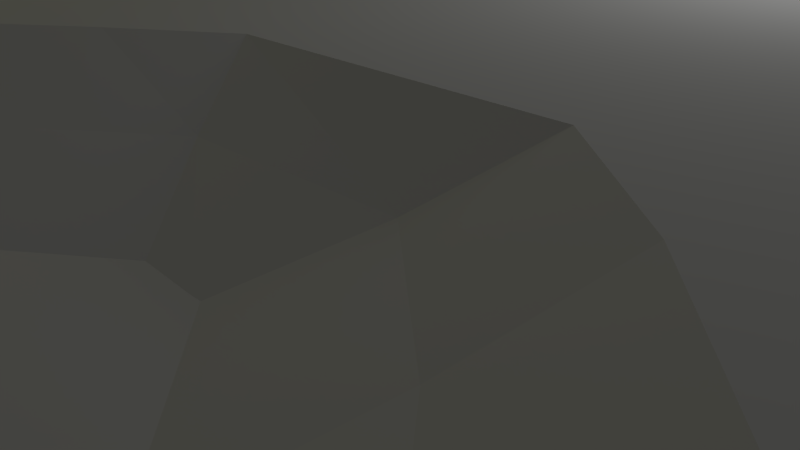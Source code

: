 # Source: TNG_combadge.blend  (saved by Blender 2.55.0; exported with 4.5.12 LTS)
import bpy
from mathutils import Matrix  # noqa: F401  (used for matrix-valued properties, if any)

bpy.ops.wm.read_factory_settings(use_empty=True)
scene = bpy.context.scene
scene.name = 'Scene'

# ---- collections
col_collection_1 = bpy.data.collections.new('Collection 1'); scene.collection.children.link(col_collection_1)

# ---- world
world_world = bpy.data.worlds.new('World'); scene.world = world_world
world_world.color = (0.05088, 0.05088, 0.05088)
world_world.use_sun_shadow = False
world_world.sun_shadow_jitter_overblur = 0.0
world_world.cycles.sampling_method = 'MANUAL'
world_world.cycles.sample_map_resolution = 256

# ---- cameras
cam_camera = bpy.data.cameras.new('Camera')
cam_camera.clip_end = 100.0
cam_camera.lens = 35.0
cam_camera.ortho_scale = 7.314
cam_camera.dof.focus_distance = 0.0
cam_camera.dof.aperture_fstop = 128.0

# ---- lights
light_point = bpy.data.lights.new('Point', 'POINT')
light_point.color = (1.0, 0.9454, 0.0)
light_point.transmission_factor = 0.0
light_point.energy = 199.0
light_point.shadow_buffer_clip_start = 0.5
light_point.shadow_soft_size = 1.0
light_point.shadow_maximum_resolution = 0.006
light_point.use_absolute_resolution = True
light_point.cycles.use_multiple_importance_sampling = False
light_lamp = bpy.data.lights.new('Lamp', 'POINT')
light_lamp.transmission_factor = 0.0
light_lamp.cutoff_distance = 30.0
light_lamp.energy = 100.0
light_lamp.shadow_buffer_clip_start = 1.001
light_lamp.shadow_soft_size = 1.0
light_lamp.shadow_maximum_resolution = 0.006
light_lamp.use_absolute_resolution = True
light_lamp.cycles.use_multiple_importance_sampling = False

# ---- meshes
me_combadge_tng_001 = bpy.data.meshes.new('Combadge TNG.001')
me_combadge_tng_001.from_pydata([(12.67, -21.45, 2.0), (12.74, -19.92, 2.0), (11.4, -17.93, 2.45), (12.03, -21.52, 2.0), (11.68, -20.32, 2.0), (-13.27, -21.45, 2.0), (-12.64, -19.02, 2.45), (-13.79, -21.45, 2.0), (11.01, -16.5, 2.45), (9.915, -12.58, 2.95), (10.38, -14.91, 2.45), (11.34, -16.28, 2.45), (11.09, -14.0, 2.45), (-12.6, -17.73, 2.45), (-11.4, -15.94, 2.95), (0.8384, 16.59, 2.95), (0.03918, 17.45, 2.95), (-0.7029, 16.53, 2.95), (2.323, 14.08, 2.95), (-2.073, 14.31, 2.95), (-3.671, 11.17, 2.95), (3.693, 11.23, 2.95), (4.948, 8.257, 2.95), (-4.984, 8.314, 2.95), (9.001, -6.585, 2.95), (6.506, -6.027, 2.95), (7.363, -7.397, 2.95), (9.629, -10.47, 2.95), (8.219, -8.824, 2.95), (9.361, -10.99, 2.95), (-8.588, -13.04, 2.95), (-7.161, -11.55, 2.95), (-10.87, -12.09, 2.95), (-11.17, -13.92, 2.95), (-10.07, -14.69, 2.95), (-6.468, 4.661, 2.95), (6.261, 4.604, 2.95), (-7.724, 1.179, 2.95), (7.346, 1.064, 2.95), (-8.923, -2.931, 2.95), (0.3737, -4.929, 2.95), (1.479, -4.211, 2.95), (8.316, -2.931, 2.95), (4.623, -4.2, 2.95), (5.65, -5.056, 2.95), (-9.87, -6.948, 2.95), (-4.707, -8.992, 2.95), (-3.108, -7.669, 2.95), (-10.58, -10.25, 2.95), (-6.191, -10.52, 2.95), (-1.315, -6.137, 2.95), (1.178, 20.46, 8.12e-17), (0.1915, 21.52, 1.647e-17), (-0.7247, 20.39, 8.552e-17), (3.01, 17.36, 2.711e-16), (-2.416, 17.64, 2.538e-16), (-4.389, 13.77, 4.912e-16), (4.702, 13.84, 4.868e-16), (12.38, -15.55, 2.286e-15), (12.03, -12.94, 2.127e-15), (9.212, -14.33, 2.212e-15), (10.41, -17.01, 2.376e-15), (-9.323, -16.73, 2.358e-15), (-7.483, -14.83, 2.242e-15), (-13.28, -14.94, 2.249e-15), (-13.64, -17.21, 2.388e-15), (12.67, -18.09, 2.442e-15), (-11.15, -18.77, 2.483e-15), (11.11, -18.77, 2.483e-15), (-13.94, -19.69, 2.54e-15), (12.74, -19.92, 2.554e-15), (-13.27, -21.45, 2.647e-15), (11.68, -20.32, 2.578e-15), (-13.79, -21.45, 2.647e-15), (12.67, -21.45, 2.647e-15), (12.03, -21.52, 2.652e-15), (-12.91, -12.68, 2.111e-15), (-12.34, -15.49, 2.45), (-12.01, -13.45, 2.45), (-11.68, -11.41, 2.45), (-10.9, -7.739, 2.45), (-9.846, -3.276, 2.45), (-8.514, 1.29, 2.45), (-7.118, 5.159, 2.45), (-5.469, 9.219, 2.45), (-4.01, 12.39, 2.45), (-2.234, 15.88, 2.45), (-0.7122, 18.35, 2.45), (0.1123, 19.37, 2.45), (1.0, 18.42, 2.45), (2.649, 15.62, 2.45), (4.172, 12.45, 2.45), (5.567, 9.155, 2.45), (7.026, 5.096, 2.45), (8.231, 1.164, 2.45), (9.309, -3.276, 2.45), (10.07, -7.336, 2.45), (10.77, -11.65, 2.45), (9.3, -12.5, 2.45), (8.031, -10.09, 2.45), (7.08, -8.508, 2.45), (6.128, -6.986, 2.45), (5.177, -5.907, 2.45), (4.035, -4.956, 2.45), (2.065, -5.068, 2.45), (1.114, -5.766, 2.45), (-0.8523, -7.288, 2.45), (-2.755, -8.811, 2.45), (-4.531, -10.46, 2.45), (-6.18, -11.98, 2.45), (-7.258, -13.12, 2.45), (-8.844, -14.77, 2.45), (-10.49, -16.61, 2.45), (-11.15, -18.77, 2.0), (-9.323, -16.73, 2.0), (-7.483, -14.83, 2.0), (-6.363, -13.63, 2.0), (-4.53, -11.93, 2.0), (-2.557, -10.1, 2.0), (-0.4428, -8.411, 2.0), (1.742, -6.719, 2.0), (2.799, -5.944, 2.0), (3.363, -5.944, 2.0), (4.631, -7.001, 2.0), (5.688, -8.199, 2.0), (6.746, -9.891, 2.0), (7.803, -11.65, 2.0), (9.212, -14.33, 2.0), (10.41, -17.01, 2.0), (11.11, -18.77, 2.0), (12.67, -18.09, 2.0), (12.38, -15.55, 2.0), (12.03, -12.94, 2.0), (11.26, -8.151, 2.0), (10.41, -3.64, 2.0), (9.212, 1.293, 2.0), (7.873, 5.662, 2.0), (6.252, 10.17, 2.0), (4.702, 13.84, 2.0), (3.01, 17.36, 2.0), (1.178, 20.46, 2.0), (0.1915, 21.52, 2.0), (-0.7247, 20.39, 2.0), (-2.416, 17.64, 2.0), (-4.389, 13.77, 2.0), (-6.041, 10.2, 2.0), (-7.843, 5.733, 2.0), (-9.393, 1.434, 2.0), (-10.87, -3.64, 2.0), (-12.04, -8.599, 2.0), (-12.91, -12.68, 2.0), (-13.28, -14.94, 2.0), (-13.64, -17.21, 2.0), (-13.94, -19.69, 2.0), (-12.04, -8.599, 1.861e-15), (-10.87, -3.64, 1.557e-15), (-9.393, 1.434, 1.246e-15), (-7.843, 5.733, 9.831e-16), (-6.041, 10.2, 7.098e-16), (6.252, 10.17, 7.112e-16), (7.873, 5.662, 9.874e-16), (9.212, 1.293, 1.255e-15), (10.41, -3.64, 1.557e-15), (11.26, -8.151, 1.833e-15), (7.803, -11.65, 2.048e-15), (6.746, -9.891, 1.94e-15), (5.688, -8.199, 1.836e-15), (4.631, -7.001, 1.763e-15), (3.363, -5.944, 1.698e-15), (2.799, -5.944, 1.698e-15), (1.742, -6.719, 1.746e-15), (-0.4428, -8.411, 1.849e-15), (-2.557, -10.1, 1.953e-15), (-4.53, -11.93, 2.065e-15), (-6.363, -13.63, 2.168e-15), (11.16, 8.618, 8.065e-16), (14.2, 6.959, 2.0), (14.2, 6.959, 9.08e-16), (11.16, 8.618, 2.0), (7.687, 9.85, 7.31e-16), (7.687, 9.85, 2.0), (3.919, 10.61, 6.845e-16), (2.736e-05, 10.86, 6.688e-16), (2.736e-05, 10.86, 2.0), (3.919, 10.61, 2.0), (-3.919, 10.61, 6.845e-16), (-3.919, 10.61, 2.0), (-7.687, 9.85, 7.31e-16), (-11.16, 8.618, 8.065e-16), (-11.16, 8.618, 2.0), (-7.687, 9.85, 2.0), (-14.2, 6.959, 9.08e-16), (-14.2, 6.959, 2.0), (-16.7, 4.939, 1.032e-15), (-16.7, 4.939, 2.0), (-18.56, 2.633, 1.173e-15), (-18.56, 2.633, 2.0), (-19.7, 0.1317, 1.326e-15), (-19.7, 0.1317, 2.0), (-20.09, -2.47, 1.485e-15), (-20.09, -2.47, 2.0), (-19.7, -5.071, 1.645e-15), (-19.7, -5.071, 2.0), (-18.56, -7.573, 1.798e-15), (-18.56, -7.573, 2.0), (-16.7, -9.878, 1.939e-15), (-16.7, -9.878, 2.0), (-14.2, -11.9, 2.063e-15), (-14.2, -11.9, 2.0), (-11.16, -13.56, 2.164e-15), (-11.16, -13.56, 2.0), (-3.919, -15.55, 2.286e-15), (-3.919, -15.55, 2.0), (-7.637e-06, -15.8, 2.302e-15), (-7.637e-06, -15.8, 2.0), (3.919, -15.55, 2.286e-15), (3.919, -15.55, 2.0), (7.687, -14.79, 2.24e-15), (7.687, -14.79, 2.0), (14.2, -11.9, 2.063e-15), (16.7, -9.878, 1.939e-15), (16.7, -9.878, 2.0), (14.2, -11.9, 2.0), (18.56, -7.573, 1.798e-15), (18.56, -7.573, 2.0), (19.7, -5.071, 1.645e-15), (19.7, -5.071, 2.0), (20.09, -2.47, 1.485e-15), (20.09, -2.47, 2.0), (19.7, 0.1317, 1.326e-15), (19.7, 0.1317, 2.0), (18.56, 2.633, 1.173e-15), (18.56, 2.633, 2.0), (16.7, 4.939, 1.032e-15), (16.7, 4.939, 2.0), (13.23, 6.016, 1.5), (15.55, 4.198, 1.5), (17.28, 2.123, 1.5), (18.35, -0.1284, 1.5), (18.71, -2.47, 1.5), (18.35, -4.811, 1.5), (17.28, -7.062, 1.5), (15.55, -9.137, 1.5), (13.23, -10.96, 1.5), (7.158, -13.56, 1.5), (3.649, -14.24, 1.5), (-7.637e-06, -14.47, 1.5), (-3.649, -14.24, 1.5), (-7.158, -13.56, 1.5), (-10.39, -12.45, 1.5), (-13.23, -10.96, 1.5), (-15.55, -9.137, 1.5), (-17.28, -7.062, 1.5), (-18.35, -4.811, 1.5), (-18.71, -2.47, 1.5), (-18.35, -0.1284, 1.5), (-17.28, 2.123, 1.5), (-15.55, 4.198, 1.5), (-13.23, 6.016, 1.5), (-10.39, 7.509, 1.5), (-7.158, 8.618, 1.5), (-3.649, 9.301, 1.5), (2.736e-05, 9.531, 1.5), (3.649, 9.301, 1.5), (7.158, 8.618, 1.5), (10.39, 7.509, 1.5), (11.47, 4.319, 1.75), (9.016, 5.513, 1.75), (6.21, 6.4, 1.75), (3.166, 6.947, 1.75), (2.237e-05, 7.131, 1.75), (-3.166, 6.947, 1.75), (-6.21, 6.4, 1.75), (-9.016, 5.513, 1.75), (-11.47, 4.319, 1.75), (-13.49, 2.864, 1.75), (-14.99, 1.204, 1.75), (-15.92, -0.5967, 1.75), (-16.23, -2.47, 1.75), (-15.92, -4.343, 1.75), (-14.99, -6.144, 1.75), (-13.49, -7.804, 1.75), (-11.47, -9.259, 1.75), (-9.016, -10.45, 1.75), (-6.21, -11.34, 1.75), (-3.166, -11.89, 1.75), (-7.637e-06, -12.07, 1.75), (3.166, -11.89, 1.75), (6.21, -11.34, 1.75), (10.39, -12.45, 1.5), (9.016, -10.45, 1.75), (11.47, -9.259, 1.75), (13.49, -7.804, 1.75), (14.99, -6.144, 1.75), (15.92, -4.343, 1.75), (16.23, -2.47, 1.75), (15.92, -0.5967, 1.75), (14.99, 1.204, 1.75), (13.49, 2.864, 1.75), (8.873, 2.282, 2.0), (10.43, 1.264, 2.0), (11.59, 0.1021, 2.0), (12.31, -1.159, 2.0), (12.55, -2.47, 2.0), (12.31, -3.781, 2.0), (11.59, -5.042, 2.0), (10.43, -6.203, 2.0), (8.873, -7.222, 2.0), (6.972, -8.058, 2.0), (4.802, -8.679, 2.0), (2.448, -9.061, 2.0), (-7.637e-06, -9.19, 2.0), (-2.448, -9.061, 2.0), (-4.802, -8.679, 2.0), (-6.972, -8.058, 2.0), (-8.873, -7.222, 2.0), (-10.43, -6.203, 2.0), (-11.59, -5.042, 2.0), (-12.31, -3.781, 2.0), (-12.55, -2.47, 2.0), (-12.31, -1.159, 2.0), (-11.59, 0.1021, 2.0), (-10.43, 1.264, 2.0), (-8.873, 2.282, 2.0), (-6.972, 3.118, 2.0), (-4.802, 3.739, 2.0), (-2.448, 4.122, 2.0), (1.736e-05, 4.251, 2.0), (2.448, 4.122, 2.0), (4.802, 3.739, 2.0), (6.972, 3.118, 2.0), (1.775, -1.519, 2.05), (1.394, -1.352, 2.05), (0.9604, -1.228, 2.05), (0.4896, -1.151, 2.05), (2.366e-06, -1.126, 2.05), (-0.4896, -1.151, 2.05), (-0.9604, -1.228, 2.05), (-1.394, -1.352, 2.05), (-1.775, -1.519, 2.05), (-2.087, -1.723, 2.05), (-2.319, -1.955, 2.05), (-2.462, -2.208, 2.05), (-2.51, -2.47, 2.05), (-2.462, -2.732, 2.05), (-2.319, -2.984, 2.05), (-2.087, -3.216, 2.05), (-1.775, -3.42, 2.05), (-1.394, -3.587, 2.05), (-0.9604, -3.712, 2.05), (-0.4896, -3.788, 2.05), (-2.626e-06, -3.814, 2.05), (0.4896, -3.788, 2.05), (0.9604, -3.712, 2.05), (1.394, -3.587, 2.05), (1.775, -3.42, 2.05), (2.087, -3.216, 2.05), (2.319, -2.984, 2.05), (2.462, -2.732, 2.05), (2.51, -2.47, 2.05), (2.462, -2.208, 2.05), (2.319, -1.955, 2.05), (2.087, -1.723, 2.05), (9.22, -14.3, 2.209e-15), (9.22, -14.3, 2.0), (12.1, -13.07, 2.134e-15), (12.1, -13.07, 2.0), (12.68, -12.73, 2.113e-15), (12.68, -12.73, 2.0)], [], [(0, 1, 2), (0, 2, 3), (3, 2, 4), (5, 6, 7), (8, 2, 9), (8, 9, 10), (11, 9, 2), (12, 9, 11), (13, 6, 14), (15, 16, 17), (18, 19, 20), (21, 18, 20), (22, 21, 20), (22, 20, 23), (24, 25, 26), (27, 28, 29), (9, 27, 29), (30, 31, 32), (30, 32, 33), (34, 30, 33), (34, 33, 14), (15, 17, 19), (15, 19, 18), (23, 35, 36), (23, 36, 22), (35, 37, 38), (35, 38, 36), (39, 40, 41), (42, 43, 44), (24, 26, 28), (24, 28, 27), (45, 46, 47), (48, 32, 31), (48, 31, 49), (41, 37, 39), (25, 24, 42), (25, 42, 44), (50, 40, 39), (49, 46, 45), (49, 45, 48), (47, 50, 39), (47, 39, 45), (38, 37, 41), (43, 42, 38), (43, 38, 41), (51, 52, 53), (54, 55, 56), (57, 54, 56), (58, 59, 60), (58, 60, 61), (62, 63, 64), (62, 64, 65), (66, 58, 61), (67, 62, 65), (66, 61, 68), (67, 65, 69), (70, 66, 68), (71, 67, 69), (70, 68, 72), (69, 73, 71), (74, 70, 72), (74, 72, 75), (51, 53, 55), (51, 55, 54), (76, 64, 63), (77, 13, 14), (77, 14, 33), (78, 77, 33), (78, 33, 32), (79, 78, 32), (79, 32, 48), (80, 79, 48), (80, 48, 45), (81, 80, 45), (81, 45, 39), (82, 81, 39), (82, 39, 37), (82, 37, 35), (82, 35, 83), (84, 83, 23), (83, 35, 23), (84, 23, 20), (84, 20, 85), (85, 20, 19), (85, 19, 86), (87, 86, 17), (86, 19, 17), (88, 87, 16), (87, 17, 16), (89, 88, 16), (89, 16, 15), (89, 15, 90), (15, 18, 90), (91, 90, 18), (91, 18, 21), (92, 91, 21), (92, 21, 22), (93, 92, 22), (93, 22, 36), (93, 36, 94), (36, 38, 94), (94, 38, 42), (94, 42, 95), (96, 95, 24), (95, 42, 24), (96, 24, 27), (96, 27, 97), (97, 27, 9), (97, 9, 12), (98, 10, 9), (98, 9, 29), (98, 29, 99), (29, 28, 99), (100, 99, 28), (100, 28, 26), (101, 100, 26), (101, 26, 25), (101, 25, 102), (25, 44, 102), (102, 44, 103), (44, 43, 103), (103, 43, 41), (103, 41, 104), (105, 104, 40), (104, 41, 40), (106, 105, 50), (105, 40, 50), (106, 50, 47), (106, 47, 107), (107, 47, 46), (107, 46, 108), (109, 108, 49), (108, 46, 49), (110, 109, 31), (109, 49, 31), (110, 31, 30), (110, 30, 111), (112, 111, 34), (111, 30, 34), (112, 34, 14), (112, 14, 6), (113, 112, 6), (113, 6, 5), (113, 114, 112), (114, 111, 112), (115, 110, 111), (115, 111, 114), (115, 116, 110), (116, 109, 110), (116, 117, 109), (117, 108, 109), (118, 107, 108), (118, 108, 117), (119, 106, 107), (119, 107, 118), (119, 120, 106), (120, 105, 106), (120, 121, 105), (121, 104, 105), (122, 103, 104), (122, 104, 121), (123, 102, 122), (102, 103, 122), (124, 101, 123), (101, 102, 123), (124, 125, 100), (124, 100, 101), (125, 126, 99), (125, 99, 100), (127, 98, 126), (98, 99, 126), (127, 128, 10), (127, 10, 98), (129, 8, 128), (8, 10, 128), (129, 4, 2), (129, 2, 8), (130, 11, 2), (130, 2, 1), (131, 12, 11), (131, 11, 130), (132, 97, 12), (132, 12, 131), (133, 96, 97), (133, 97, 132), (133, 134, 96), (134, 95, 96), (135, 94, 95), (135, 95, 134), (136, 93, 135), (93, 94, 135), (136, 137, 92), (136, 92, 93), (137, 138, 91), (137, 91, 92), (138, 139, 90), (138, 90, 91), (140, 89, 139), (89, 90, 139), (140, 141, 88), (140, 88, 89), (141, 142, 88), (142, 87, 88), (142, 143, 87), (143, 86, 87), (144, 85, 86), (144, 86, 143), (145, 84, 85), (145, 85, 144), (145, 146, 84), (146, 83, 84), (147, 82, 83), (147, 83, 146), (147, 148, 81), (147, 81, 82), (148, 149, 80), (148, 80, 81), (149, 150, 79), (149, 79, 80), (150, 151, 78), (150, 78, 79), (151, 152, 77), (151, 77, 78), (152, 153, 13), (152, 13, 77), (153, 7, 6), (153, 6, 13), (69, 73, 7), (69, 7, 153), (65, 69, 153), (65, 153, 152), (64, 65, 152), (64, 152, 151), (76, 64, 151), (76, 151, 150), (154, 76, 150), (154, 150, 149), (155, 154, 149), (155, 149, 148), (156, 155, 148), (156, 148, 147), (156, 147, 146), (156, 146, 157), (158, 157, 146), (158, 146, 145), (158, 145, 144), (158, 144, 56), (56, 144, 143), (56, 143, 55), (53, 55, 143), (53, 143, 142), (52, 53, 142), (52, 142, 141), (51, 52, 141), (51, 141, 140), (51, 140, 139), (51, 139, 54), (57, 54, 139), (57, 139, 138), (159, 57, 138), (159, 138, 137), (160, 159, 137), (160, 137, 136), (160, 136, 135), (160, 135, 161), (161, 135, 134), (161, 134, 162), (163, 162, 134), (163, 134, 133), (163, 133, 132), (163, 132, 59), (59, 132, 131), (59, 131, 58), (58, 131, 130), (58, 130, 66), (66, 130, 1), (66, 1, 70), (74, 70, 1), (0, 74, 1), (74, 0, 3), (74, 3, 75), (75, 3, 4), (75, 4, 72), (68, 72, 4), (68, 4, 129), (68, 129, 128), (68, 128, 61), (60, 61, 128), (60, 128, 127), (60, 127, 126), (60, 126, 164), (165, 164, 126), (165, 126, 125), (166, 165, 125), (166, 125, 124), (166, 124, 123), (166, 123, 167), (167, 123, 122), (167, 122, 168), (168, 122, 121), (168, 121, 169), (170, 169, 121), (170, 121, 120), (171, 170, 120), (171, 120, 119), (171, 119, 118), (171, 118, 172), (172, 118, 117), (172, 117, 173), (174, 173, 117), (174, 117, 116), (63, 174, 116), (63, 116, 115), (63, 115, 114), (63, 114, 62), (67, 62, 114), (67, 114, 113), (67, 113, 5), (67, 5, 71), (7, 73, 71), (7, 71, 5), (175, 176, 177), (175, 178, 176), (175, 179, 180), (175, 180, 178), (181, 182, 183), (181, 183, 184), (182, 185, 186), (182, 186, 183), (187, 188, 189), (187, 189, 190), (188, 191, 192), (188, 192, 189), (191, 193, 194), (191, 194, 192), (193, 195, 196), (193, 196, 194), (195, 197, 198), (195, 198, 196), (197, 199, 200), (197, 200, 198), (199, 201, 202), (199, 202, 200), (201, 203, 204), (201, 204, 202), (203, 205, 206), (203, 206, 204), (205, 207, 208), (205, 208, 206), (209, 63, 115), (209, 115, 210), (63, 211, 212), (63, 212, 115), (211, 213, 214), (211, 214, 212), (213, 215, 216), (213, 216, 214), (215, 217, 218), (215, 218, 216), (219, 220, 221), (219, 221, 222), (220, 223, 224), (220, 224, 221), (223, 225, 226), (223, 226, 224), (225, 227, 228), (225, 228, 226), (227, 229, 230), (227, 230, 228), (229, 231, 232), (229, 232, 230), (231, 233, 234), (231, 234, 232), (233, 177, 176), (233, 176, 234), (234, 176, 235), (234, 235, 236), (232, 234, 236), (232, 236, 237), (230, 232, 237), (230, 237, 238), (228, 230, 238), (228, 238, 239), (226, 228, 239), (226, 239, 240), (224, 226, 240), (224, 240, 241), (221, 224, 241), (221, 241, 242), (222, 221, 242), (222, 242, 243), (216, 218, 244), (216, 244, 245), (214, 216, 245), (214, 245, 246), (212, 214, 246), (212, 246, 247), (115, 212, 247), (115, 247, 248), (210, 115, 248), (210, 248, 249), (206, 208, 250), (206, 250, 251), (204, 206, 251), (204, 251, 252), (202, 204, 252), (202, 252, 253), (200, 202, 253), (200, 253, 254), (198, 200, 254), (198, 254, 255), (196, 198, 255), (196, 255, 256), (194, 196, 256), (194, 256, 257), (192, 194, 257), (192, 257, 258), (189, 192, 258), (189, 258, 259), (190, 189, 259), (190, 259, 260), (183, 186, 261), (183, 261, 262), (184, 183, 262), (184, 262, 263), (178, 180, 264), (178, 264, 265), (178, 235, 176), (178, 265, 235), (265, 266, 235), (265, 267, 266), (265, 264, 268), (265, 268, 267), (264, 263, 269), (264, 269, 268), (263, 262, 270), (263, 270, 269), (262, 261, 271), (262, 271, 270), (261, 260, 272), (261, 272, 271), (260, 259, 273), (260, 273, 272), (259, 258, 274), (259, 274, 273), (258, 257, 275), (258, 275, 274), (257, 256, 276), (257, 276, 275), (256, 255, 277), (256, 277, 276), (255, 254, 278), (255, 278, 277), (254, 253, 279), (254, 279, 278), (253, 252, 280), (253, 280, 279), (252, 251, 281), (252, 281, 280), (251, 250, 282), (251, 282, 281), (250, 249, 283), (250, 283, 282), (249, 248, 284), (249, 284, 283), (248, 247, 285), (248, 285, 284), (247, 246, 286), (247, 286, 285), (246, 245, 287), (246, 287, 286), (245, 244, 288), (245, 288, 287), (244, 289, 290), (244, 290, 288), (289, 243, 291), (289, 291, 290), (243, 242, 292), (243, 292, 291), (242, 241, 293), (242, 293, 292), (241, 240, 294), (241, 294, 293), (240, 239, 295), (240, 295, 294), (239, 238, 296), (239, 296, 295), (238, 237, 297), (238, 297, 296), (237, 236, 298), (237, 298, 297), (236, 235, 266), (236, 266, 298), (298, 266, 299), (298, 299, 300), (297, 298, 300), (297, 300, 301), (296, 297, 301), (296, 301, 302), (295, 296, 302), (295, 302, 303), (294, 295, 303), (294, 303, 304), (293, 294, 304), (293, 304, 305), (292, 293, 305), (292, 305, 306), (291, 292, 306), (291, 306, 307), (290, 291, 307), (290, 307, 308), (288, 290, 308), (288, 308, 309), (287, 288, 309), (287, 309, 310), (286, 287, 310), (286, 310, 311), (285, 286, 311), (285, 311, 312), (284, 285, 312), (284, 312, 313), (283, 284, 313), (283, 313, 314), (282, 283, 314), (282, 314, 315), (281, 282, 315), (281, 315, 316), (280, 281, 316), (280, 316, 317), (279, 280, 317), (279, 317, 318), (278, 279, 318), (278, 318, 319), (277, 278, 319), (277, 319, 320), (276, 277, 320), (276, 320, 321), (275, 276, 321), (275, 321, 322), (274, 275, 322), (274, 322, 323), (273, 274, 323), (273, 323, 324), (272, 273, 324), (272, 324, 325), (271, 272, 325), (271, 325, 326), (270, 271, 326), (270, 326, 327), (269, 270, 327), (269, 327, 328), (268, 269, 328), (268, 328, 329), (267, 268, 329), (267, 329, 330), (267, 299, 266), (267, 330, 299), (330, 299, 331), (330, 331, 332), (330, 329, 333), (330, 333, 332), (329, 328, 334), (329, 334, 333), (328, 327, 335), (328, 335, 334), (327, 326, 336), (327, 336, 335), (326, 325, 337), (326, 337, 336), (325, 324, 338), (325, 338, 337), (324, 323, 339), (324, 339, 338), (323, 322, 340), (323, 340, 339), (322, 321, 341), (322, 341, 340), (321, 320, 342), (321, 342, 341), (320, 319, 343), (320, 343, 342), (319, 318, 344), (319, 344, 343), (318, 317, 345), (318, 345, 344), (317, 316, 346), (317, 346, 345), (316, 315, 347), (316, 347, 346), (315, 314, 348), (315, 348, 347), (314, 313, 349), (314, 349, 348), (313, 312, 350), (313, 350, 349), (312, 311, 351), (312, 351, 350), (311, 310, 352), (311, 352, 351), (310, 309, 353), (310, 353, 352), (309, 308, 354), (309, 354, 353), (308, 307, 355), (308, 355, 354), (307, 306, 356), (307, 356, 355), (306, 305, 357), (306, 357, 356), (305, 304, 358), (305, 358, 357), (304, 303, 359), (304, 359, 358), (303, 302, 360), (303, 360, 359), (302, 301, 361), (302, 361, 360), (301, 300, 362), (301, 362, 361), (300, 299, 331), (300, 331, 362), (338, 339, 340), (354, 355, 356), (338, 340, 341), (338, 341, 337), (337, 341, 342), (337, 342, 336), (336, 342, 343), (336, 343, 335), (335, 343, 344), (335, 344, 334), (334, 344, 345), (334, 345, 333), (333, 345, 346), (333, 346, 332), (332, 346, 347), (332, 347, 331), (331, 347, 348), (331, 348, 362), (362, 348, 349), (362, 349, 361), (361, 349, 350), (361, 350, 360), (360, 350, 351), (360, 351, 359), (359, 351, 352), (359, 352, 358), (358, 352, 353), (358, 353, 357), (357, 353, 354), (357, 354, 356), (207, 76, 150), (207, 150, 208), (76, 209, 210), (76, 210, 150), (217, 363, 364), (217, 364, 218), (363, 365, 366), (363, 366, 364), (365, 367, 368), (365, 368, 366), (367, 219, 222), (367, 222, 368), (368, 243, 289), (366, 368, 289), (368, 222, 243), (364, 289, 244), (218, 364, 244), (364, 366, 289), (150, 249, 250), (208, 150, 250), (150, 210, 249), (179, 159, 137), (179, 137, 180), (159, 181, 184), (159, 184, 137), (185, 158, 145), (185, 145, 186), (158, 187, 190), (158, 190, 145), (145, 260, 261), (186, 145, 261), (145, 190, 260), (137, 263, 264), (180, 137, 264), (137, 184, 263), (185, 56, 158), (182, 56, 185), (157, 158, 187), (179, 159, 160), (157, 187, 188), (175, 179, 160), (157, 188, 191), (177, 175, 160), (233, 177, 160), (233, 160, 161), (156, 193, 195), (231, 233, 161), (156, 195, 197), (229, 231, 161), (155, 156, 197), (229, 161, 162), (155, 197, 199), (227, 229, 162), (155, 199, 201), (225, 227, 162), (168, 169, 170), (167, 168, 170), (163, 167, 166), (154, 203, 205), (220, 223, 163), (165, 166, 171), (165, 171, 172), (363, 164, 60), (59, 164, 363), (174, 173, 76), (63, 76, 209), (174, 76, 63), (365, 367, 59), (60, 59, 363), (365, 59, 60), (60, 365, 363), (60, 363, 217), (57, 181, 159), (191, 193, 156), (191, 156, 157), (157, 156, 161), (157, 161, 160), (155, 201, 203), (155, 203, 154), (162, 168, 167), (162, 167, 163), (162, 163, 223), (162, 223, 225), (170, 171, 166), (170, 166, 167), (163, 166, 165), (163, 219, 220), (154, 205, 207), (154, 207, 76), (154, 76, 173), (154, 173, 172), (182, 181, 57), (182, 57, 56), (160, 159, 181), (156, 155, 169), (170, 169, 155), (164, 59, 163), (164, 163, 165), (367, 219, 163), (367, 163, 59), (171, 170, 155), (164, 217, 60), (185, 158, 157), (185, 157, 182), (182, 157, 160), (182, 160, 181), (161, 156, 169), (168, 162, 161), (168, 161, 169), (172, 171, 155), (172, 155, 154), (211, 174, 63), (211, 213, 173), (211, 173, 174), (213, 215, 172), (213, 172, 173), (164, 215, 217), (165, 172, 215), (165, 215, 164)])
me_combadge_tng_001.use_remesh_preserve_volume = False
me_combadge_tng_001.use_remesh_preserve_attributes = False
me_combadge_tng_001.use_mirror_vertex_groups = False
me_combadge_tng_001.update()

# ---- objects
ob_combadge_tng = bpy.data.objects.new('Combadge TNG', me_combadge_tng_001)
ob_point = bpy.data.objects.new('Point', light_point)
ob_lamp = bpy.data.objects.new('Lamp', light_lamp)
ob_camera = bpy.data.objects.new('Camera', cam_camera)

# ---- transforms, parenting, visibility, modifiers, constraints
ob_combadge_tng.location = (0.0, 0.0, 0.0)
ob_combadge_tng.empty_display_type = 'ARROWS'
ob_combadge_tng.lineart.crease_threshold = 0.0
ob_point.location = (-12.33, -7.058, 9.584)
ob_point.empty_display_type = 'ARROWS'
ob_point.lineart.crease_threshold = 0.0
ob_lamp.location = (4.076, 1.005, 5.904)
ob_lamp.rotation_euler = (0.6503, 0.05522, 1.866)
ob_lamp.lock_rotations_4d = False
ob_lamp.empty_display_type = 'ARROWS'
ob_lamp.color = (0.0, 0.0, 0.0, 0.0)
ob_lamp.lineart.crease_threshold = 0.0
ob_camera.location = (6.895, -7.605, 4.344)
ob_camera.rotation_euler = (1.109, 0.01082, 0.8149)
ob_camera.lock_rotations_4d = False
ob_camera.empty_display_type = 'ARROWS'
ob_camera.color = (0.0, 0.0, 0.0, 0.0)
ob_camera.display_type = 'WIRE'
ob_camera.lineart.crease_threshold = 0.0

# ---- collection membership
col_collection_1.objects.link(ob_combadge_tng)
col_collection_1.objects.link(ob_point)
col_collection_1.objects.link(ob_lamp)
col_collection_1.objects.link(ob_camera)

# ---- scene / render settings (as saved in the file)
scene.camera = ob_camera
scene.frame_start = 1; scene.frame_end = 250; scene.frame_set(1)
scene.render.engine = 'BLENDER_EEVEE_NEXT'
scene.render.image_settings.color_mode = 'RGB'
scene.render.image_settings.compression = 90
scene.render.resolution_percentage = 50
scene.render.dither_intensity = 0.0
scene.render.bake_margin = 2
scene.render.bake_bias = 0.0
scene.cycles.use_denoising = False
scene.cycles.samples = 10
scene.cycles.sampling_pattern = 'TABULATED_SOBOL'
scene.cycles.light_sampling_threshold = 0.0
scene.cycles.use_adaptive_sampling = False
scene.cycles.use_light_tree = False
scene.cycles.blur_glossy = 0.0
scene.cycles.volume_bounces = 1
scene.cycles.pixel_filter_type = 'GAUSSIAN'
scene.cycles.sample_clamp_indirect = 0.0
scene.view_settings.view_transform = 'Standard'
bpy.context.view_layer.update()
